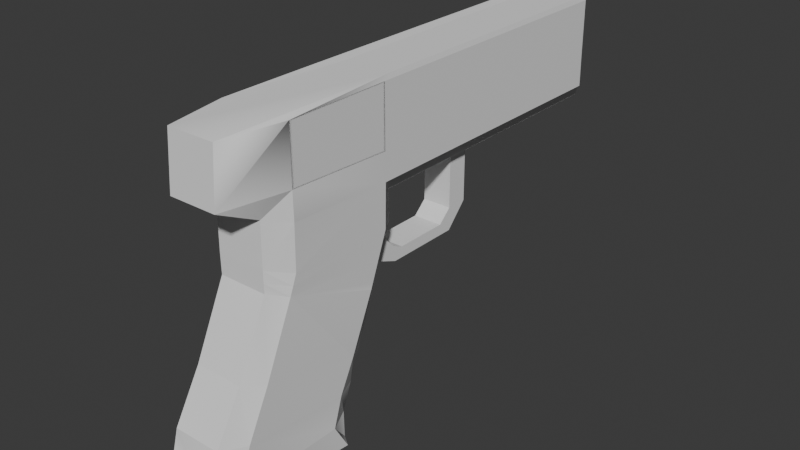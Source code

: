# Source: testGlock.blend  (saved by Blender 4.1.24; exported with 4.5.12 LTS)
import bpy
from mathutils import Matrix  # noqa: F401  (used for matrix-valued properties, if any)

bpy.ops.wm.read_factory_settings(use_empty=True)
scene = bpy.context.scene
scene.name = 'Scene'

# ---- collections
col_collection = bpy.data.collections.new('Collection'); scene.collection.children.link(col_collection)

# ---- world
world_world = bpy.data.worlds.new('World'); scene.world = world_world
world_world.use_nodes = True; world_world.node_tree.nodes.clear()
_N = world_world.node_tree.nodes; _L = world_world.node_tree.links
n0 = _N.new('ShaderNodeOutputWorld'); n0.name = 'World Output'; n0.location = (300, 300)
n1 = _N.new('ShaderNodeBackground'); n1.name = 'Background'; n1.location = (10, 300)
n1.inputs[0].default_value = (0.05088, 0.05088, 0.05088, 1.0)
_L.new(n1.outputs[0], n0.inputs[0])
n0.is_active_output = True
world_world.color = (0.05088, 0.05088, 0.05088)
world_world.use_sun_shadow = False
world_world.sun_shadow_jitter_overblur = 0.0

# ---- meshes
me_cube_001 = bpy.data.meshes.new('Cube.001')
me_cube_001.from_pydata([(-0.1801, -1.523, -1.549), (-0.1801, -0.5645, -1.65), (0.1704, -1.523, -1.549), (0.1704, -0.5645, -1.65), (-0.1801, -1.419, -0.7938), (-0.1801, -0.4117, -1.033), (0.1704, -0.4117, -1.033), (0.1704, -1.419, -0.7938), (-0.1801, -0.5696, -1.449), (0.1704, -0.5696, -1.449), (0.1704, -1.699, -1.438), (-0.1801, -1.699, -1.438), (-0.1801, -1.187, -0.1469), (-0.1801, -0.1077, -0.2511), (0.1704, -0.1077, -0.2511), (0.1704, -1.187, -0.1469), (-0.1801, -0.255, -0.6442), (0.1704, -0.255, -0.6442), (0.1704, -1.185, -0.2961), (-0.1801, -1.185, -0.2961), (-0.1801, -1.62, -1.137), (-0.1801, -0.494, -1.25), (0.1704, -0.494, -1.25), (0.1704, -1.62, -1.137), (-0.2642, -0.6278, -1.644), (-0.2642, -1.47, -1.555), (0.2545, -1.47, -1.555), (0.2545, -0.6279, -1.644), (0.2545, -1.284, -0.8258), (0.2545, -0.557, -0.9986), (-0.2642, -0.5561, -0.9988), (-0.2642, -1.285, -0.8256), (-0.2642, -0.7416, -1.447), (-0.2642, -1.539, -1.44), (0.2545, -1.539, -1.44), (0.2545, -0.742, -1.447), (0.2545, -1.014, -0.2037), (-0.2642, -1.016, -0.2036), (-0.2642, -1.067, -0.3347), (-0.2642, -0.3783, -0.5972), (0.2545, -0.3795, -0.5967), (0.2545, -1.066, -0.3352), (-0.2642, -1.451, -1.153), (-0.2642, -0.6745, -1.232), (0.2545, -0.6751, -1.232), (0.2545, -1.45, -1.154), (-0.2642, -0.2383, -0.2334), (0.2545, -0.2402, -0.2333), (0.2545, -1.009, 0.1108), (-0.1801, -1.183, 0.1675), (0.1704, -1.493, 0.3203), (0.2545, -1.012, 0.3124), (-0.2642, -0.2361, 0.2827), (0.1704, -1.183, 0.1675), (-0.2642, -0.2339, 0.08113), (-0.2642, -1.011, 0.1109), (0.2545, -0.2357, 0.0812), (-0.2642, -1.014, 0.3124), (-0.1801, -1.493, 0.3203), (0.2545, -0.238, 0.2827), (-0.1801, -0.091, 0.2771), (0.1704, -0.091, 0.2771), (0.1638, -0.1077, 0.07557), (-0.1868, -0.1077, 0.07557), (0.2545, 1.944, 0.2827), (0.2545, 1.947, 0.0812), (0.1704, 2.094, 0.07557), (-0.1801, 2.094, 0.07557), (-0.2642, 1.948, 0.08113), (-0.1801, 2.091, 0.2771), (0.1704, 2.091, 0.2771), (-0.2642, 1.946, 0.2827), (-0.1868, -0.1077, -0.03547), (0.1638, -0.1077, -0.03547), (-0.1868, 2.049, -0.03547), (0.1638, 2.049, -0.03547), (0.2541, -0.238, 0.719), (-0.2646, -0.2361, 0.7189), (0.17, -1.465, 0.7153), (-0.1805, -0.091, 0.7134), (-0.2646, -1.014, 0.7166), (-0.1805, -1.465, 0.7153), (0.2541, 1.944, 0.719), (0.17, 2.091, 0.7134), (0.17, -0.091, 0.7134), (0.2541, -1.012, 0.7165), (-0.1805, 2.091, 0.7134), (-0.2646, 1.946, 0.7189), (-0.1426, 2.092, 0.4935), (0.1302, 2.092, 0.4935), (-0.1426, 2.116, 0.4935), (0.1302, 2.116, 0.4935), (-0.006216, 2.092, 0.3571), (-0.1027, 2.092, 0.3971), (-0.1027, 2.092, 0.59), (-0.006216, 2.092, 0.63), (0.09025, 2.092, 0.59), (0.09025, 2.092, 0.3971), (-0.006216, 2.116, 0.3571), (-0.1027, 2.116, 0.3971), (-0.1027, 2.116, 0.59), (-0.006216, 2.116, 0.63), (0.09025, 2.116, 0.59), (0.09025, 2.116, 0.3971), (-0.1801, -1.186, -0.2283), (0.1704, -1.186, -0.2283), (-0.2642, -1.044, -0.2751), (0.2545, -1.042, -0.2753), (-0.1127, -0.1077, -0.3714), (-0.2642, -0.2677, -0.3097), (-0.2642, -0.3616, -0.5537), (-0.2642, -0.4417, -0.4044), (0.2545, -0.3629, -0.5534), (0.2545, -0.2694, -0.3094), (0.2545, -0.4432, -0.4041), (-0.1127, 0.01654, -0.5082), (0.103, 0.03017, -0.6229), (0.103, -0.1077, -0.3714), (-0.1127, -0.05344, -0.4382), (-0.1127, 0.03017, -0.6229), (0.103, 0.01654, -0.5082), (0.103, -0.05344, -0.4382), (-0.1127, -0.1913, -0.5345), (-0.1127, 0.6008, -0.4528), (-0.1127, 0.09702, -0.5432), (0.103, -0.1913, -0.5345), (0.103, 0.09702, -0.5432), (-0.1127, 0.5017, -0.5432), (0.103, 0.7614, -0.4528), (-0.1127, 0.7614, -0.4528), (0.103, 0.6008, -0.4528), (0.103, 0.5017, -0.5432), (0.103, 0.6008, -0.6229), (-0.1127, 0.6008, -0.6229), (-0.1127, 0.6008, -0.03547), (0.103, 0.7614, -0.03547), (-0.1127, 0.7614, -0.03547), (0.103, 0.6008, -0.03547), (-0.1127, -0.04366, -0.5935), (-0.1127, -0.1175, -0.564), (0.103, -0.1175, -0.564), (0.103, -0.04366, -0.5935)], [], [(23, 7, 4), (23, 4, 20), (21, 5, 6), (21, 6, 22), (1, 8, 9), (1, 9, 3), (2, 10, 11), (2, 11, 0), (105, 15, 12), (105, 12, 104), (5, 16, 17), (5, 17, 6), (7, 18, 19), (7, 19, 4), (8, 21, 22), (8, 22, 9), (10, 23, 20), (10, 20, 11), (45, 34, 35), (45, 35, 44), (43, 32, 33), (43, 33, 42), (41, 28, 29), (41, 29, 40), (39, 30, 31), (39, 31, 38), (117, 113, 112), (117, 112, 125), (34, 26, 27), (34, 27, 35), (32, 24, 25), (32, 25, 33), (30, 43, 42), (30, 42, 31), (28, 45, 44), (28, 44, 29), (26, 25, 24), (26, 24, 27), (0, 11, 33), (0, 33, 25), (1, 3, 27), (1, 27, 24), (24, 32, 8), (24, 8, 1), (25, 26, 2), (25, 2, 0), (3, 9, 35), (3, 35, 27), (26, 34, 10), (26, 10, 2), (36, 47, 56), (36, 56, 48), (28, 41, 18), (28, 18, 7), (22, 6, 29), (22, 29, 44), (45, 28, 7), (45, 7, 23), (6, 17, 40), (6, 40, 29), (30, 39, 16), (30, 16, 5), (20, 4, 31), (20, 31, 42), (43, 30, 5), (43, 5, 21), (4, 19, 38), (4, 38, 31), (32, 43, 21), (32, 21, 8), (11, 20, 42), (11, 42, 33), (34, 45, 23), (34, 23, 10), (9, 22, 44), (9, 44, 35), (107, 36, 15), (107, 15, 105), (109, 108, 122), (109, 122, 110), (109, 110, 111), (104, 12, 37), (104, 37, 106), (13, 46, 54), (15, 36, 48), (15, 48, 53), (37, 12, 49), (37, 49, 55), (46, 37, 55), (46, 55, 54), (12, 15, 53), (12, 53, 49), (56, 62, 61), (56, 61, 59), (53, 58, 49), (53, 50, 58), (63, 52, 54), (63, 60, 52), (56, 51, 48), (56, 59, 51), (63, 62, 61), (63, 61, 60), (53, 48, 51), (53, 51, 50), (55, 52, 54), (55, 57, 52), (55, 49, 58), (55, 58, 57), (67, 68, 71), (67, 71, 69), (67, 70, 66), (67, 69, 70), (65, 66, 70), (65, 70, 64), (57, 58, 81), (57, 81, 80), (62, 70, 61), (62, 66, 70), (60, 61, 84), (60, 84, 79), (56, 62, 66), (56, 66, 65), (59, 56, 65), (59, 65, 64), (61, 79, 60), (61, 84, 79), (67, 72, 63), (67, 74, 72), (54, 52, 71), (54, 71, 68), (63, 54, 68), (63, 68, 67), (72, 75, 73), (72, 74, 75), (66, 74, 67), (66, 75, 74), (62, 75, 66), (62, 73, 75), (63, 73, 62), (63, 72, 73), (50, 51, 85), (50, 85, 78), (50, 81, 58), (50, 78, 81), (61, 76, 59), (61, 84, 76), (51, 59, 76), (51, 76, 85), (59, 85, 51), (59, 76, 85), (59, 61, 84), (59, 84, 76), (52, 79, 60), (52, 77, 79), (60, 52, 77), (60, 77, 79), (52, 57, 80), (52, 80, 77), (84, 86, 79), (84, 83, 86), (77, 79, 86), (77, 86, 87), (84, 76, 82), (84, 82, 83), (69, 83, 70), (69, 86, 83), (69, 71, 87), (69, 87, 86), (70, 84, 61), (70, 83, 84), (59, 64, 82), (59, 82, 76), (71, 52, 77), (71, 77, 87), (57, 77, 52), (57, 80, 77), (64, 70, 83), (64, 83, 82), (84, 81, 78), (84, 79, 81), (79, 80, 81), (79, 77, 80), (84, 78, 85), (84, 85, 76), (93, 99, 98), (93, 98, 92), (92, 98, 103), (92, 103, 97), (89, 91, 102), (89, 102, 96), (95, 101, 100), (95, 100, 94), (88, 90, 99), (88, 99, 93), (97, 103, 91), (97, 91, 89), (96, 102, 101), (96, 101, 95), (94, 100, 90), (94, 90, 88), (19, 104, 106), (19, 106, 38), (112, 113, 114), (41, 107, 105), (41, 105, 18), (18, 105, 104), (18, 104, 19), (16, 122, 125), (16, 125, 17), (39, 110, 122), (39, 122, 16), (109, 46, 13), (109, 13, 108), (117, 14, 47), (117, 47, 113), (17, 125, 112), (17, 112, 40), (37, 46, 109), (109, 111, 106), (109, 106, 37), (106, 111, 110), (110, 39, 38), (110, 38, 106), (47, 36, 107), (107, 114, 113), (107, 113, 47), (114, 107, 41), (41, 40, 112), (41, 112, 114), (133, 129, 128, 132), (13, 14, 117, 108), (140, 125, 122, 139), (119, 133, 132, 116), (130, 123, 127, 131), (127, 124, 126, 131), (124, 115, 120, 126), (115, 118, 121, 120), (118, 108, 117, 121), (123, 130, 137, 134), (129, 136, 135, 128), (73, 14, 13, 72), (13, 54, 63, 72), (14, 62, 56, 47), (123, 134, 136, 129), (133, 127, 123, 129), (127, 133, 119, 124), (116, 141, 138, 119), (141, 140, 139, 138), (115, 124, 119, 138), (118, 115, 138, 139), (122, 108, 118, 139), (125, 140, 121, 117), (120, 121, 140, 141), (126, 120, 141, 116), (131, 126, 116, 132), (128, 130, 131, 132), (137, 130, 128, 135)])
_uv = me_cube_001.uv_layers.new(name='UVMap')
_uv.uv.foreach_set('vector', [0.4533, 0.75, 0.5081, 0.75, 0.5081, 1.0, 0.4533, 0.75, 0.5081, 1.0, 0.4533, 1.0, 0.4533, 0.25, 0.5081, 0.25, 0.5081, 0.5, 0.4533, 0.25, 0.5081, 0.5, 0.4533, 0.5, 0.375, 0.25, 0.4031, 0.25, 0.4031, 0.5, 0.375, 0.25, 0.4031, 0.5, 0.375, 0.5, 0.375, 0.75, 0.4031, 0.75, 0.4031, 1.0, 0.375, 0.75, 0.4031, 1.0, 0.375, 1.0, 0.5868, 0.75, 0.5987, 0.75, 0.5987, 1.0, 0.5868, 0.75, 0.5987, 1.0, 0.5868, 1.0, 0.5081, 0.25, 0.5769, 0.25, 0.5769, 0.5, 0.5081, 0.25, 0.5769, 0.5, 0.5081, 0.5, 0.5081, 0.75, 0.5769, 0.75, 0.5769, 1.0, 0.5081, 0.75, 0.5769, 1.0, 0.5081, 1.0, 0.4031, 0.25, 0.4533, 0.25, 0.4533, 0.5, 0.4031, 0.25, 0.4533, 0.5, 0.4031, 0.5, 0.4031, 0.75, 0.4533, 0.75, 0.4533, 1.0, 0.4031, 0.75, 0.4533, 1.0, 0.4031, 1.0, 0.4533, 0.7124, 0.4031, 0.7145, 0.4031, 0.5382, 0.4533, 0.7124, 0.4031, 0.5382, 0.4533, 0.5402, 0.4533, 0.2099, 0.4031, 0.2119, 0.4031, 0.03542, 0.4533, 0.2099, 0.4031, 0.03542, 0.4533, 0.03744, 0.5769, 0.719, 0.5081, 0.7166, 0.5081, 0.5361, 0.5769, 0.719, 0.5081, 0.5361, 0.5769, 0.5336, 0.5769, 0.2167, 0.5081, 0.2141, 0.5081, 0.0332, 0.5769, 0.2167, 0.5081, 0.0332, 0.5769, 0.03066, 0.5934, 0.5, 0.594, 0.5345, 0.5795, 0.5338, 0.5934, 0.5, 0.5795, 0.5338, 0.5803, 0.5, 0.4031, 0.7145, 0.375, 0.7361, 0.375, 0.5165, 0.4031, 0.7145, 0.375, 0.5165, 0.4031, 0.5382, 0.4031, 0.2119, 0.375, 0.2335, 0.375, 0.01386, 0.4031, 0.2119, 0.375, 0.01386, 0.4031, 0.03542, 0.5081, 0.2141, 0.4533, 0.2099, 0.4533, 0.03744, 0.5081, 0.2141, 0.4533, 0.03744, 0.5081, 0.0332, 0.5081, 0.7166, 0.4533, 0.7124, 0.4533, 0.5402, 0.5081, 0.7166, 0.4533, 0.5402, 0.5081, 0.5361, 0.375, 0.7361, 0.125, 0.7361, 0.125, 0.5165, 0.375, 0.7361, 0.125, 0.5165, 0.375, 0.5165, 0.375, 0.0, 0.4031, 0.0, 0.4031, 0.03542, 0.375, 0.0, 0.4031, 0.03542, 0.375, 0.01386, 0.125, 0.5, 0.375, 0.5, 0.375, 0.5165, 0.125, 0.5, 0.375, 0.5165, 0.125, 0.5165, 0.375, 0.2335, 0.4031, 0.2119, 0.4031, 0.25, 0.375, 0.2335, 0.4031, 0.25, 0.375, 0.25, 0.125, 0.7361, 0.375, 0.7361, 0.375, 0.75, 0.125, 0.7361, 0.375, 0.75, 0.125, 0.75, 0.375, 0.5, 0.4031, 0.5, 0.4031, 0.5382, 0.375, 0.5, 0.4031, 0.5382, 0.375, 0.5165, 0.375, 0.7361, 0.4031, 0.7145, 0.4031, 0.75, 0.375, 0.7361, 0.4031, 0.75, 0.375, 0.75, 0.5987, 0.7179, 0.5987, 0.5348, 0.5987, 0.5348, 0.5987, 0.7179, 0.5987, 0.5348, 0.5987, 0.7179, 0.5081, 0.7166, 0.5769, 0.719, 0.5769, 0.75, 0.5081, 0.7166, 0.5769, 0.75, 0.5081, 0.75, 0.4533, 0.5, 0.5081, 0.5, 0.5081, 0.5361, 0.4533, 0.5, 0.5081, 0.5361, 0.4533, 0.5402, 0.4533, 0.7124, 0.5081, 0.7166, 0.5081, 0.75, 0.4533, 0.7124, 0.5081, 0.75, 0.4533, 0.75, 0.5081, 0.5, 0.5769, 0.5, 0.5769, 0.5336, 0.5081, 0.5, 0.5769, 0.5336, 0.5081, 0.5361, 0.5081, 0.2141, 0.5769, 0.2167, 0.5769, 0.25, 0.5081, 0.2141, 0.5769, 0.25, 0.5081, 0.25, 0.4533, 0.0, 0.5081, 0.0, 0.5081, 0.0332, 0.4533, 0.0, 0.5081, 0.0332, 0.4533, 0.03744, 0.4533, 0.2099, 0.5081, 0.2141, 0.5081, 0.25, 0.4533, 0.2099, 0.5081, 0.25, 0.4533, 0.25, 0.5081, 0.0, 0.5769, 0.0, 0.5769, 0.03066, 0.5081, 0.0, 0.5769, 0.03066, 0.5081, 0.0332, 0.4031, 0.2119, 0.4533, 0.2099, 0.4533, 0.25, 0.4031, 0.2119, 0.4533, 0.25, 0.4031, 0.25, 0.4031, 0.0, 0.4533, 0.0, 0.4533, 0.03744, 0.4031, 0.0, 0.4533, 0.03744, 0.4031, 0.03542, 0.4031, 0.7145, 0.4533, 0.7124, 0.4533, 0.75, 0.4031, 0.7145, 0.4533, 0.75, 0.4031, 0.75, 0.4031, 0.5, 0.4533, 0.5, 0.4533, 0.5402, 0.4031, 0.5, 0.4533, 0.5402, 0.4031, 0.5382, 0.5868, 0.7185, 0.5987, 0.7179, 0.5987, 0.75, 0.5868, 0.7185, 0.5987, 0.75, 0.5868, 0.75, 0.5942, 0.2159, 0.5934, 0.25, 0.5803, 0.25, 0.5942, 0.2159, 0.5803, 0.25, 0.5796, 0.2166, 0.5942, 0.2159, 0.5796, 0.2166, 0.5868, 0.184, 0.5868, 0.0, 0.5987, 0.0, 0.5987, 0.03169, 0.5868, 0.0, 0.5987, 0.03169, 0.5868, 0.03113, 0.0, 0.0, 0.0, 0.0, 0.0, 0.0, 0.5987, 0.75, 0.5987, 0.7179, 0.5987, 0.7179, 0.5987, 0.75, 0.5987, 0.7179, 0.5987, 0.75, 0.5987, 0.03169, 0.5987, 0.0, 0.5987, 0.0, 0.5987, 0.03169, 0.5987, 0.0, 0.5987, 0.03169, 0.5987, 0.2157, 0.5987, 0.03169, 0.5987, 0.03169, 0.5987, 0.2157, 0.5987, 0.03169, 0.5987, 0.2157, 0.5987, 1.0, 0.5987, 0.75, 0.5987, 0.75, 0.5987, 1.0, 0.5987, 0.75, 0.5987, 1.0, 0.0, 0.0, 0.0, 0.0, 0.0, 0.0, 0.0, 0.0, 0.0, 0.0, 0.0, 0.0, 0.0, 0.0, 0.0, 0.0, 0.0, 0.0, 0.0, 0.0, 0.0, 0.0, 0.0, 0.0, 0.0, 0.0, 0.0, 0.0, 0.0, 0.0, 0.0, 0.0, 0.0, 0.0, 0.0, 0.0, 0.0, 0.0, 0.0, 0.0, 0.0, 0.0, 0.0, 0.0, 0.0, 0.0, 0.0, 0.0, 0.0, 0.0, 0.0, 0.0, 0.0, 0.0, 0.0, 0.0, 0.0, 0.0, 0.0, 0.0, 0.0, 0.0, 0.0, 0.0, 0.0, 0.0, 0.0, 0.0, 0.0, 0.0, 0.0, 0.0, 0.0, 0.0, 0.0, 0.0, 0.0, 0.0, 0.0, 0.0, 0.0, 0.0, 0.0, 0.0, 0.0, 0.0, 0.0, 0.0, 0.0, 0.0, 0.0, 0.0, 0.0, 0.0, 0.0, 0.0, 0.0, 0.0, 0.0, 0.0, 0.0, 0.0, 0.0, 0.0, 0.0, 0.0, 0.0, 0.0, 0.0, 0.0, 0.0, 0.0, 0.0, 0.0, 0.0, 0.0, 0.0, 0.0, 0.0, 0.0, 0.0, 0.0, 0.0, 0.0, 0.0, 0.0, 0.0, 0.0, 0.0, 0.0, 0.0, 0.0, 0.0, 0.0, 0.0, 0.0, 0.0, 0.0, 0.0, 0.0, 0.0, 0.0, 0.0, 0.0, 0.0, 0.0, 0.0, 0.0, 0.0, 0.0, 0.0, 0.0, 0.0, 0.0, 0.0, 0.0, 0.0, 0.0, 0.0, 0.0, 0.0, 0.0, 0.0, 0.0, 0.0, 0.0, 0.0, 0.0, 0.0, 0.0, 0.0, 0.0, 0.0, 0.0, 0.0, 0.0, 0.0, 0.0, 0.0, 0.0, 0.0, 0.0, 0.0, 0.0, 0.0, 0.0, 0.0, 0.0, 0.0, 0.0, 0.0, 0.0, 0.0, 0.0, 0.0, 0.0, 0.0, 0.0, 0.0, 0.0, 0.0, 0.0, 0.0, 0.0, 0.0, 0.0, 0.0, 0.0, 0.0, 0.0, 0.0, 0.0, 0.0, 0.0, 0.0, 0.0, 0.0, 0.0, 0.0, 0.0, 0.0, 0.0, 0.0, 0.0, 0.0, 0.0, 0.0, 0.0, 0.0, 0.0, 0.0, 0.0, 0.0, 0.0, 0.0, 0.0, 0.0, 0.0, 0.0, 0.0, 0.0, 0.0, 0.0, 0.0, 0.0, 0.0, 0.0, 0.0, 0.0, 0.0, 0.0, 0.0, 0.0, 0.0, 0.0, 0.0, 0.0, 0.0, 0.0, 0.0, 0.0, 0.0, 0.0, 0.0, 0.0, 0.0, 0.0, 0.0, 0.0, 0.0, 0.0, 0.0, 0.0, 0.0, 0.0, 0.0, 0.0, 0.0, 0.0, 0.0, 0.0, 0.0, 0.0, 0.0, 0.0, 0.0, 0.0, 0.0, 0.0, 0.0, 0.0, 0.0, 0.0, 0.0, 0.0, 0.0, 0.0, 0.0, 0.0, 0.0, 0.0, 0.0, 0.0, 0.0, 0.0, 0.0, 0.0, 0.0, 0.0, 0.0, 0.0, 0.0, 0.0, 0.0, 0.0, 0.0, 0.0, 0.0, 0.0, 0.0, 0.0, 0.0, 0.0, 0.0, 0.0, 0.0, 0.0, 0.0, 0.0, 0.0, 0.0, 0.0, 0.0, 0.0, 0.0, 0.0, 0.0, 0.0, 0.0, 0.0, 0.0, 0.0, 0.0, 0.0, 0.0, 0.0, 0.0, 0.0, 0.0, 0.0, 0.0, 0.0, 0.0, 0.0, 0.0, 0.0, 0.0, 0.0, 0.0, 0.0, 0.0, 0.0, 0.0, 0.0, 0.0, 0.0, 0.0, 0.0, 0.0, 0.0, 0.0, 0.0, 0.0, 0.0, 0.0, 0.0, 0.0, 0.0, 0.0, 0.0, 0.0, 0.0, 0.0, 0.0, 0.0, 0.0, 0.0, 0.0, 0.0, 0.0, 0.0, 0.0, 0.0, 0.0, 0.0, 0.0, 0.0, 0.0, 0.0, 0.0, 0.0, 0.0, 0.0, 0.0, 0.0, 0.0, 0.0, 0.0, 0.0, 0.0, 0.0, 0.0, 0.0, 0.0, 0.0, 0.0, 0.0, 0.0, 0.0, 0.0, 0.0, 0.0, 0.0, 0.0, 0.0, 0.0, 0.0, 0.0, 0.0, 0.0, 0.0, 0.0, 0.0, 0.0, 0.0, 0.0, 0.0, 0.0, 0.0, 0.0, 0.0, 0.0, 0.0, 0.0, 0.0, 0.0, 0.0, 0.0, 0.0, 0.0, 0.0, 0.0, 0.0, 0.0, 0.0, 0.0, 0.0, 0.0, 0.0, 0.0, 0.0, 0.0, 0.0, 0.0, 0.0, 0.0, 0.0, 0.0, 0.0, 0.0, 0.0, 0.0, 0.0, 0.0, 0.0, 0.0, 0.0, 0.0, 0.0, 0.0, 0.0, 0.0, 0.0, 0.0, 0.0, 0.0, 0.0, 0.0, 0.0, 0.0, 0.0, 0.0, 0.0, 0.0, 0.0, 0.0, 0.0, 0.0, 0.0, 0.0, 0.0, 0.0, 0.0, 0.0, 0.0, 0.0, 0.0, 0.0, 0.0, 0.0, 0.0, 0.0, 0.0, 0.0, 0.0, 0.0, 0.0, 0.0, 0.0, 0.0, 0.0, 0.0, 0.0, 0.0, 0.0, 0.0, 0.0, 0.0, 0.0, 0.0, 0.0, 0.0, 0.0, 0.0, 0.0, 0.0, 0.0, 0.0, 0.0, 0.0, 0.0, 0.0, 0.0, 0.0, 0.0, 0.0, 0.0, 0.0, 0.0, 0.0, 0.0, 0.0, 0.0, 0.0, 0.0, 0.0, 0.0, 0.0, 0.0, 0.0, 0.0, 0.0, 0.0, 0.0, 0.0, 0.0, 0.0, 0.0, 0.0, 0.0, 0.0, 0.0, 0.0, 0.0, 0.0, 0.0, 0.0, 0.0, 0.0, 0.0, 0.0, 0.0, 0.0, 0.0, 0.0, 0.0, 0.0, 0.0, 0.0, 0.0, 0.0, 0.0, 0.0, 0.0, 0.0, 0.0, 0.0, 0.0, 0.0, 0.0, 0.0, 0.0, 0.0, 0.0, 0.0, 0.0, 0.0, 0.0, 0.0, 0.0, 0.0, 0.0, 0.0, 0.0, 0.0, 0.0, 0.0, 0.0, 0.0, 0.0, 0.0, 0.0, 0.0, 0.0, 0.0, 0.0, 0.0, 0.0, 0.0, 0.0, 0.0, 0.0, 0.0, 0.0, 0.0, 0.0, 0.0, 0.0, 0.0, 0.0, 0.0, 0.0, 0.0, 0.0, 0.0, 0.0, 0.0, 0.0, 0.5769, 0.0, 0.5868, 0.0, 0.5868, 0.03113, 0.5769, 0.0, 0.5868, 0.03113, 0.5769, 0.03066, 0.5795, 0.5338, 0.594, 0.5345, 0.5868, 0.5664, 0.5769, 0.719, 0.5868, 0.7185, 0.5868, 0.75, 0.5769, 0.719, 0.5868, 0.75, 0.5769, 0.75, 0.5769, 0.75, 0.5868, 0.75, 0.5868, 1.0, 0.5769, 0.75, 0.5868, 1.0, 0.5769, 1.0, 0.5769, 0.25, 0.5803, 0.25, 0.5803, 0.5, 0.5769, 0.25, 0.5803, 0.5, 0.5769, 0.5, 0.5769, 0.2167, 0.5796, 0.2166, 0.5803, 0.25, 0.5769, 0.2167, 0.5803, 0.25, 0.5769, 0.25, 0.5942, 0.2159, 0.5987, 0.2157, 0.5987, 0.25, 0.5942, 0.2159, 0.5987, 0.25, 0.5934, 0.25, 0.5934, 0.5, 0.5987, 0.5, 0.5987, 0.5348, 0.5934, 0.5, 0.5987, 0.5348, 0.594, 0.5345, 0.5769, 0.5, 0.5803, 0.5, 0.5795, 0.5338, 0.5769, 0.5, 0.5795, 0.5338, 0.5769, 0.5336, 0.5987, 0.03169, 0.5987, 0.2157, 0.5942, 0.2159, 0.5942, 0.2159, 0.5868, 0.184, 0.5868, 0.03113, 0.5942, 0.2159, 0.5868, 0.03113, 0.5987, 0.03169, 0.5868, 0.03113, 0.5868, 0.184, 0.5796, 0.2166, 0.5796, 0.2166, 0.5769, 0.2167, 0.5769, 0.03066, 0.5796, 0.2166, 0.5769, 0.03066, 0.5868, 0.03113, 0.5987, 0.5348, 0.5987, 0.7179, 0.5868, 0.7185, 0.5868, 0.7185, 0.5868, 0.5664, 0.594, 0.5345, 0.5868, 0.7185, 0.594, 0.5345, 0.5987, 0.5348, 0.5868, 0.5664, 0.5868, 0.7185, 0.5769, 0.719, 0.5769, 0.719, 0.5769, 0.5336, 0.5795, 0.5338, 0.5769, 0.719, 0.5795, 0.5338, 0.5868, 0.5664, 0.0, 0.0, 0.0, 0.0, 0.0, 0.0, 0.0, 0.0, 0.0, 0.0, 0.0, 0.0, 0.5934, 0.5, 0.5934, 0.25, 0.0, 0.0, 0.0, 0.0, 0.0, 0.0, 0.0, 0.0, 0.0, 0.0, 0.0, 0.0, 0.0, 0.0, 0.0, 0.0, 0.0, 0.0, 0.0, 0.0, 0.0, 0.0, 0.0, 0.0, 0.0, 0.0, 0.0, 0.0, 0.0, 0.0, 0.0, 0.0, 0.0, 0.0, 0.0, 0.0, 0.0, 0.0, 0.0, 0.0, 0.5934, 0.25, 0.5934, 0.25, 0.5934, 0.5, 0.5934, 0.5, 0.5934, 0.25, 0.5934, 0.25, 0.5934, 0.5, 0.5934, 0.5, 0.0, 0.0, 0.0, 0.0, 0.0, 0.0, 0.0, 0.0, 0.0, 0.0, 0.0, 0.0, 0.0, 0.0, 0.0, 0.0, 0.0, 0.0, 0.0, 0.0, 0.0, 0.0, 0.0, 0.0, 0.0, 0.0, 0.0, 0.0, 0.0, 0.0, 0.0, 0.0, 0.5987, 0.5, 0.0, 0.0, 0.0, 0.0, 0.5987, 0.5348, 0.0, 0.0, 0.0, 0.0, 0.0, 0.0, 0.0, 0.0, 0.0, 0.0, 0.0, 0.0, 0.0, 0.0, 0.0, 0.0, 0.0, 0.0, 0.0, 0.0, 0.0, 0.0, 0.0, 0.0, 0.0, 0.0, 0.0, 0.0, 0.0, 0.0, 0.0, 0.0, 0.0, 0.0, 0.0, 0.0, 0.0, 0.0, 0.0, 0.0, 0.0, 0.0, 0.0, 0.0, 0.0, 0.0, 0.0, 0.0, 0.5934, 0.25, 0.0, 0.0, 0.0, 0.0, 0.0, 0.0, 0.0, 0.0, 0.5934, 0.25, 0.5934, 0.25, 0.0, 0.0, 0.0, 0.0, 0.0, 0.0, 0.5934, 0.5, 0.5934, 0.5, 0.5934, 0.5, 0.5934, 0.5, 0.0, 0.0, 0.0, 0.0, 0.0, 0.0, 0.5934, 0.5, 0.0, 0.0, 0.0, 0.0, 0.0, 0.0, 0.0, 0.0, 0.0, 0.0, 0.0, 0.0, 0.0, 0.0, 0.0, 0.0, 0.0, 0.0, 0.0, 0.0, 0.0, 0.0, 0.0, 0.0, 0.0, 0.0, 0.0, 0.0])
me_cube_001.update()
me_cube_001.normals_split_custom_set([tuple(v) for v in zip(*[iter([2.141e-07, -0.863, 0.5051, 2.141e-07, -0.863, 0.5051, 2.141e-07, -0.863, 0.5051, 0.0, -0.863, 0.5051, 0.0, -0.863, 0.5051, 0.102, -0.8985, 0.4269, 0.0, 0.9348, -0.3552, 0.0, 0.9348, -0.3552, 0.0, 0.9348, -0.3552, 0.0, 0.9348, -0.3552, 0.0, 0.9348, -0.3552, 0.0, 0.9348, -0.3552, 0.0, 0.9997, 0.02514, 0.0, 0.9997, 0.02514, 0.0, 0.9997, 0.02514, 0.0, 0.9997, 0.02514, 0.0, 0.9997, 0.02514, 0.0, 0.9997, 0.02514, -0.007445, -0.6069, -0.7947, -0.1555, -0.6188, -0.77, 0.0, -0.5335, -0.8458, -0.07898, -0.5672, -0.8198, 0.0, -0.5335, -0.8458, 0.202, -0.5532, -0.8082, 0.0, -0.9999, -0.01147, 0.0, -0.9999, -0.01147, 0.0, -0.9999, -0.01147, 0.0, -0.9999, -0.01147, 0.0, -0.9999, -0.01147, 0.0, -0.9999, -0.01147, 0.0, 0.9275, -0.3737, 0.0, 0.9275, -0.3737, 0.0, 0.9275, -0.3737, 0.0, 0.9275, -0.3737, 0.0, 0.9275, -0.3737, 0.0, 0.9275, -0.3737, 0.0, -0.9053, 0.4248, 0.0, -0.9053, 0.4248, 0.0, -0.9053, 0.4248, 1.547e-07, -0.9053, 0.4248, 1.547e-07, -0.9053, 0.4248, 1.547e-07, -0.9053, 0.4248, 0.0, 0.9348, -0.3552, 0.0, 0.9348, -0.3552, 0.0, 0.9348, -0.3552, 0.0, 0.9348, -0.3552, 0.0, 0.9348, -0.3552, 0.0, 0.9348, -0.3552, 0.0, -0.9668, 0.2556, 0.0, -0.9668, 0.2556, 0.002845, -0.9922, 0.1247, 0.0, -0.9668, 0.2556, -0.09593, -0.9818, 0.1642, 0.0745, -0.7613, 0.6441, 0.9996, 0.00128, -0.02801, 0.9865, 0.1524, 0.05936, 0.9965, -0.08119, 0.0213, 0.9996, 0.02658, -0.008939, 0.9965, -0.01875, 0.08182, 0.9999, -0.01245, -0.00618, -0.9998, -0.01152, -0.01399, -0.9945, -0.06651, 0.08105, -0.9965, 0.08077, 0.01942, -0.9998, -0.01801, -0.00199, -0.9965, 0.02769, 0.07833, -0.9996, 0.02702, -0.008825, 0.9996, -0.02226, 0.01933, 1.0, -3.777e-08, 0.0, 0.9999, 0.00136, 0.01316, 0.9996, -0.02905, -0.005029, 0.9999, 0.01191, 0.005752, 0.996, -0.0784, -0.04253, -1.0, 2.303e-08, 0.0, -1.0, 2.303e-08, 0.0, -0.9999, -0.01171, 0.01042, -1.0, 0.0, 0.0, -0.9999, -0.01567, -0.0003068, -1.0, 0.0, 0.0, 0.7591, 0.6147, -0.2143, 0.7654, 0.536, -0.3561, 0.7278, 0.6796, -0.09178, 0.7047, 0.6335, -0.3195, 0.602, 0.7562, -0.2563, 0.7203, 0.6618, -0.2079, 0.9865, 0.115, -0.1163, 1.0, -4.105e-08, 0.0, 1.0, -4.105e-08, 0.0, 0.9865, 0.1616, -0.02569, 1.0, 4.785e-08, 0.0, 0.9965, -0.06199, -0.05659, -0.9945, -0.03982, -0.09698, -0.9977, -0.05987, -0.03147, -1.0, 0.0, 0.0, -0.9945, -0.1046, -0.007677, -1.0, 0.0, 0.0, -0.9965, 0.08298, -0.004119, -1.0, 0.0, 0.0, -0.9998, -0.01226, 0.01334, -0.9996, 0.02815, 0.003915, -1.0, -5.565e-08, 0.0, -0.9996, 0.01561, 0.02375, -0.9999, 0.002059, 0.01554, 1.0, -2.79e-08, 0.0, 0.9996, 0.02758, 0.005045, 0.9999, -0.01287, 0.005261, 1.0, 0.0, 0.0, 0.9999, -0.001738, 0.01379, 0.9999, -0.008198, 0.01038, -5.426e-07, -0.1052, -0.9945, -0.09216, 0.0402, -0.9949, -5.426e-07, -0.1052, -0.9945, -1.248e-07, -0.1052, -0.9945, -1.248e-07, -0.1052, -0.9945, -1.248e-07, -0.1052, -0.9945, -0.7138, -0.6406, -0.283, -0.6611, 0.03953, -0.7493, -0.4494, -0.3855, -0.8059, -0.7181, -0.6779, -0.1572, -0.3939, -0.5708, -0.7204, -0.3591, -0.4263, -0.8303, 0.0, -0.1052, -0.9945, 0.0, -0.1052, -0.9945, 0.0, -0.1052, -0.9945, -1.454e-07, -0.1052, -0.9945, -1.454e-07, -0.1052, -0.9945, -1.454e-07, -0.1052, -0.9945, -0.8863, 0.3698, 0.2788, -0.8363, 0.5123, 0.1954, -0.9157, 0.2446, 0.3189, -0.6026, 0.7932, 0.08745, -0.7182, 0.6886, -0.1002, -0.7982, 0.5775, 0.1715, 0.1264, 0.01161, -0.9919, -5.366e-07, -0.1052, -0.9945, -0.08509, -0.07677, -0.9934, 0.1434, -0.01006, -0.9896, -0.08962, -0.1047, -0.9905, -0.1338, 0.0519, -0.9896, 0.9453, 0.3261, 0.002904, 0.9141, 0.3611, 0.1845, 0.864, 0.5026, -0.03073, 0.6099, 0.7122, 0.3474, 0.4552, 0.8502, 0.2644, 0.7985, 0.5766, 0.1731, 0.88, -0.4215, -0.2191, 0.7559, -0.5509, -0.3537, 0.6332, -0.5166, -0.5763, 0.3119, -0.5448, -0.7784, 0.1342, -0.4097, -0.9023, 0.3511, -0.4743, -0.8073, 0.9996, 0.02675, 0.002739, 1.0, 0.0, 0.0, 1.0, 0.0, 0.0, 0.9996, 0.01901, 0.01902, 1.0, 1.913e-08, 0.0, 0.9983, -0.02703, -0.05102, 0.8375, -0.5089, 0.1991, 0.8304, -0.4964, 0.253, 0.8884, -0.4254, 0.1727, 0.8642, -0.4584, 0.2076, 0.8591, -0.4998, 0.1101, 0.8553, -0.4565, 0.245, 0.8586, 0.4748, -0.1933, 0.8706, 0.4492, -0.2007, 0.8698, 0.4563, -0.1875, 0.8858, 0.4185, -0.2004, 0.9, 0.3842, -0.2057, 0.8919, 0.4079, -0.1952, 0.8462, -0.462, 0.2654, 0.8532, -0.4524, 0.2595, 0.8635, -0.4522, 0.2235, 0.8682, -0.4184, 0.2667, 0.8832, -0.4184, 0.2121, 0.8967, -0.3998, 0.19, 0.8504, 0.4974, -0.1717, 0.899, 0.3857, -0.2073, 0.8009, 0.5375, -0.2639, 0.8815, 0.431, -0.1927, 0.8547, 0.433, -0.2864, 0.862, 0.461, -0.2106, -0.8517, 0.4892, -0.188, -0.7508, 0.6302, -0.1977, -0.8415, 0.4077, -0.3545, -0.8694, 0.4689, -0.1558, -0.8357, 0.4312, -0.3402, -0.881, 0.4405, -0.1725, -0.6744, -0.7375, 0.03596, -0.8461, -0.4762, 0.2394, -0.8508, -0.4529, 0.2663, -0.6479, -0.739, 0.1847, -0.8887, -0.4049, 0.215, -0.8693, -0.4424, 0.2206, -0.8621, 0.4594, -0.2136, -0.8511, 0.4762, -0.2213, -0.8723, 0.4255, -0.2409, -0.8953, 0.4203, -0.1473, -0.9025, 0.392, -0.1785, -0.8962, 0.4048, -0.1816, -0.8303, -0.4892, 0.267, -0.86, -0.4721, 0.194, -0.8586, -0.4818, 0.1752, -0.8662, -0.4525, 0.2121, -0.8866, -0.4277, 0.176, -0.8514, -0.4854, 0.1991, -0.8856, 0.4627, -0.03927, -0.8969, 0.4197, -0.1394, -0.8915, 0.4322, -0.1361, -0.844, 0.5208, -0.1283, -0.8761, 0.4566, -0.155, -0.8379, 0.5458, -0.005029, -0.8896, -0.1278, 0.4385, -0.7238, -0.5078, 0.4671, -0.8858, -0.4541, 0.09609, -0.9861, -0.02774, 0.1638, -0.8758, -0.4689, 0.1149, -0.8346, -0.5307, 0.1478, 0.8674, -0.4022, 0.2928, 0.8814, -0.4551, 0.1266, 0.8787, -0.4679, 0.0943, 0.8051, -0.541, 0.2432, 0.8529, -0.5087, 0.1172, 0.8973, -0.3638, -0.2498, 0.8063, 0.5675, -0.167, 0.9016, 0.4126, -0.1301, 0.8963, 0.4129, -0.1615, 0.8352, 0.5499, 0.005485, 0.889, 0.4333, -0.1482, 0.8595, 0.5017, -0.09724, 0.9001, -0.3929, 0.1885, 0.8981, -0.4142, 0.1477, 0.9033, -0.3845, 0.1906, 0.8466, -0.5321, 0.01096, 0.8728, -0.4874, 0.0242, 0.8705, -0.4857, 0.0801, -0.6828, 0.627, -0.3751, -0.4224, 0.8373, -0.3472, -0.7671, 0.6175, -0.174, -0.6914, 0.6311, -0.3517, -0.7895, 0.5882, -0.1751, -0.8172, 0.5642, -0.118, -1.0, 0.0, 0.0, -1.0, 0.0, 0.0, -1.0, 0.0, 0.0, -0.8931, -0.4444, 0.07017, -0.9108, -0.4122, 0.02272, -0.8908, -0.4543, -0.009243, -0.9015, -0.3879, 0.192, -0.8727, -0.4595, 0.1649, -0.8536, -0.4879, 0.1826, -0.9044, 0.4052, 0.1339, -0.7067, 0.7065, 0.03813, -0.8375, 0.5463, 0.01108, 0.8875, -0.4599, 0.0298, 0.8948, -0.4454, 0.03028, 0.8755, -0.4831, -0.01398, 0.8839, -0.4676, 0.00218, 0.8811, -0.4706, 0.04727, 0.9014, -0.433, 0.003642, -0.8921, -0.4517, 0.008165, -0.8832, -0.4677, 0.03388, -0.8985, -0.4388, 0.006181, -0.8946, -0.4464, 0.01794, -0.8985, -0.4388, 0.006181, -0.8991, -0.4377, -0.0001193, -1.0, -6.091e-08, 0.0, -0.9999, -0.001677, 0.01443, -1.0, 0.006323, -0.001134, -1.0, 3.046e-08, 0.0, -1.0, 0.006239, 0.001528, -1.0, 3.046e-08, 0.0, 0.0, -0.9999, 0.01408, 0.0, -0.9999, 0.01408, 0.0, -0.9999, 0.01408, 0.0, -0.9999, 0.01408, 0.0, -0.9999, 0.01408, 0.0, -0.9999, 0.01408, 0.8153, 0.5743, -0.07441, 0.8153, 0.5743, -0.07441, 0.8153, 0.5743, -0.07441, 0.8679, 0.4968, 0.005459, 0.8679, 0.4968, 0.005459, 0.8679, 0.4968, 0.005459, 0.0, -0.4421, -0.897, -0.04654, -0.4252, -0.9039, 0.4205, -0.5572, -0.7161, 0.0, -0.4421, -0.897, 0.0, -0.4421, -0.897, -0.01985, -0.4004, -0.9161, 0.8522, -0.5232, -0.00575, 0.8522, -0.5232, -0.00575, 0.8522, -0.5232, -0.00575, 0.8654, -0.501, 0.01298, 0.8654, -0.501, 0.01298, 0.8654, -0.501, 0.01298, 1.0, -4.78e-08, 0.0, 0.9963, -0.02679, 0.08131, 0.9983, 0.05055, -0.02788, 1.0, 2.987e-08, 0.0, 1.0, 2.987e-08, 0.0, 0.9963, -0.07261, 0.04535, 8.54e-08, -0.9966, 0.08252, 8.54e-08, -0.9966, 0.08252, 8.54e-08, -0.9966, 0.08252, 0.0, -0.9966, 0.08252, 0.0, -0.9966, 0.08252, 0.0, -0.9966, 0.08252, 0.9004, -0.435, -0.003967, 0.9096, -0.4129, 0.04612, 0.923, -0.3809, 0.05451, 0.9265, -0.1684, -0.3366, 0.9367, -0.08245, -0.3403, 0.9425, -0.2323, -0.2403, -1.0, 0.00563, 0.003093, -1.0, 0.0, 0.0, -1.0, 0.0, 0.0, -1.0, -0.001546, 0.006235, -0.9939, 0.1078, -0.02116, -1.0, 0.0, 0.0, -0.2534, -0.4085, -0.8769, -0.537, -0.6533, -0.5337, -0.332, -0.4138, -0.8477, -0.9838, -0.1791, -0.0008574, -0.954, -0.2834, -0.09813, -0.9759, -0.1882, -0.1105, -0.8651, 0.5015, 0.005512, -0.8651, 0.5015, 0.005512, -0.8651, 0.5015, 0.005512, -0.8651, 0.5015, 0.005512, -0.8651, 0.5015, 0.005512, -0.8651, 0.5015, 0.005512, 0.0, 0.9999, 0.01099, 0.0, 0.9999, 0.01099, 0.0, 0.9999, 0.01099, 0.0, 0.9999, 0.01099, 0.0, 0.9999, 0.01099, 0.0, 0.9999, 0.01099, 0.8679, 0.4968, 0.005459, 0.8679, 0.4968, 0.005459, 0.8679, 0.4968, 0.005459, 0.8679, 0.4968, 0.005458, 0.8679, 0.4968, 0.005458, 0.8679, 0.4968, 0.005458, -0.96, -0.2794, 0.02074, -0.9731, -0.1845, -0.1378, -0.9859, -0.1672, 0.009174, -0.9633, -0.2567, 0.07847, -0.9841, -0.1777, 0.001362, -0.985, -0.1724, 0.007076, 0.9995, 0.0, -0.03292, 0.9995, 0.0, -0.03292, 0.9995, 0.0, -0.03292, 1.0, -0.003015, -3.314e-05, 1.0, -0.003015, -3.314e-05, 1.0, -0.003015, -3.314e-05, 0.0, -1.0, -2.503e-08, 0.0, -1.0, -2.503e-08, 0.0, -1.0, -2.503e-08, 0.0, -1.0, 0.0, 0.0, -1.0, 0.0, 0.0, -1.0, 0.0, 0.06164, -0.0001859, -0.9981, 0.06164, -0.0001859, -0.9981, 0.06164, -0.0001859, -0.9981, 0.06677, 0.0, -0.9978, 0.06677, 0.0, -0.9978, 0.06677, 0.0, -0.9978, 1.0, 0.0, 0.0, 1.0, 0.0, 0.0, 1.0, 0.0, 0.0, 1.0, 0.0, 0.0, 1.0, 0.0, 0.0, 1.0, 0.0, 0.0, 0.0, -1.0, -1.042e-08, 0.0, -1.0, -1.042e-08, 0.0, -1.0, -1.042e-08, 0.0, -1.0, -4.872e-08, 0.0, -1.0, -4.872e-08, 0.0, -1.0, -4.872e-08, -1.0, 0.003015, 0.0, -1.0, 0.003015, 0.0, -1.0, 0.003015, 0.0, -0.9982, 0.0, 0.05967, -0.9982, 0.0, 0.05967, -0.9982, 0.0, 0.05967, -1.0, 0.0, 0.0, -1.0, 0.0, 0.0, -1.0, 0.0, 0.0, -1.0, 0.0, 0.0, -1.0, 0.0, 0.0, -1.0, 0.0, 0.0, -0.07155, 0.0, -0.9974, -0.07155, 0.0, -0.9974, -0.07155, 0.0, -0.9974, -0.06627, 0.0001998, -0.9978, -0.06627, 0.0001998, -0.9978, -0.06627, 0.0001998, -0.9978, 0.0, 0.0, -1.0, 0.0, 0.0, -1.0, 0.0, 0.0, -1.0, 0.0, 0.0, -1.0, 0.0, 0.0, -1.0, 0.0, 0.0, -1.0, 0.0, 0.9279, -0.3727, 0.0, 0.9279, -0.3727, 0.0, 0.9279, -0.3727, 0.0, 0.9279, -0.3727, 0.0, 0.9279, -0.3727, 0.0, 0.9279, -0.3727, 0.9983, -0.00301, -0.05846, 0.9983, -0.00301, -0.05846, 0.9983, -0.00301, -0.05846, 1.0, 0.0, 0.0, 1.0, 0.0, 0.0, 1.0, 0.0, 0.0, 8.502e-08, -1.0, 0.0, 8.502e-08, -1.0, 0.0, 8.502e-08, -1.0, 0.0, 0.0, -1.0, -1.914e-07, 0.0, -1.0, -1.914e-07, 0.0, -1.0, -1.914e-07, 0.9591, -0.2785, 0.0498, 0.9882, -0.1335, -0.0755, 0.7669, -0.1347, -0.6274, 0.9562, -0.2915, -0.02808, 0.6813, -0.6228, -0.3847, 0.5685, -0.0968, 0.8169, 0.0, -0.9976, 0.0696, 0.0, -0.9976, 0.0696, 0.0, -0.9976, 0.0696, 0.0, -0.9976, 0.0696, 0.0, -0.9976, 0.0696, 0.0, -0.9976, 0.0696, 0.868, 0.4966, 0.0007344, 0.868, 0.4966, 0.0007344, 0.868, 0.4966, 0.0007344, 0.868, 0.4966, 0.0007344, 0.868, 0.4966, 0.0007344, 0.868, 0.4966, 0.0007344, 1.0, 3.24e-05, 0.0008461, 1.0, 3.24e-05, 0.0008461, 1.0, 3.24e-05, 0.0008461, 1.0, -2.948e-06, 0.0009134, 1.0, -2.948e-06, 0.0009134, 1.0, -2.948e-06, 0.0009134, 1.0, 3.498e-05, 0.0009134, 1.0, 3.498e-05, 0.0009134, 1.0, 3.498e-05, 0.0009134, 1.0, -2.731e-06, 0.0008461, 1.0, -2.731e-06, 0.0008461, 1.0, -2.731e-06, 0.0008461, 0.868, 0.4966, 0.0007344, 0.868, 0.4966, 0.0007344, 0.868, 0.4966, 0.0007344, 0.868, 0.4966, 0.0007344, 0.868, 0.4966, 0.0007344, 0.868, 0.4966, 0.0007344, -0.8652, 0.5014, -0.000732, -0.8652, 0.5014, -0.000732, -0.8652, 0.5014, -0.000732, -0.8652, 0.5014, -0.000732, -0.8652, 0.5014, -0.000732, -0.8652, 0.5014, -0.000732, -0.8652, 0.5014, -0.000732, -0.8652, 0.5014, -0.000732, -0.8652, 0.5014, -0.000732, -0.8652, 0.5014, -0.000732, -0.8652, 0.5014, -0.000732, -0.8652, 0.5014, -0.000732, -1.0, -3.5e-05, -0.0009133, -1.0, -3.5e-05, -0.0009133, -1.0, -3.5e-05, -0.0009133, -1.0, 2.594e-06, -0.000846, -1.0, 2.594e-06, -0.000846, -1.0, 2.594e-06, -0.000846, 0.0, 0.0, 1.0, 0.0, 0.0, 1.0, 0.0, 0.0, 1.0, 0.0, 0.0, 1.0, 0.0, 0.0, 1.0, 0.0, 0.0, 1.0, 0.06593, 0.0, 0.9978, 0.06593, 0.0, 0.9978, 0.06593, 0.0, 0.9978, 0.06593, 0.0, 0.9978, 0.06593, 0.0, 0.9978, 0.06593, 0.0, 0.9978, -0.06677, 0.0, 0.9978, -0.06677, 0.0, 0.9978, -0.06677, 0.0, 0.9978, -0.06677, 0.0, 0.9978, -0.06677, 0.0, 0.9978, -0.06677, 0.0, 0.9978, 0.0, 1.0, -3.35e-07, 0.0, 1.0, -3.35e-07, 0.0, 1.0, -3.35e-07, 0.0, 1.0, 0.0, 0.0, 1.0, 0.0, 0.0, 1.0, 0.0, -0.8652, 0.5014, -0.0007318, -0.8652, 0.5014, -0.0007318, -0.8652, 0.5014, -0.0007318, -0.8652, 0.5014, -0.0007324, -0.8652, 0.5014, -0.0007324, -0.8652, 0.5014, -0.0007324, 1.0, 0.0, 0.0008461, 1.0, 0.0, 0.0008461, 1.0, 0.0, 0.0008461, 1.0, 0.0, 0.0008461, 1.0, 0.0, 0.0008461, 1.0, 0.0, 0.0008461, 1.0, 0.0, 0.0008461, 1.0, 0.0, 0.0008461, 1.0, 0.0, 0.0008461, 1.0, 0.0, 0.0008461, 1.0, 0.0, 0.0008461, 1.0, 0.0, 0.0008461, -1.0, 0.0, -0.000846, -1.0, 0.0, -0.000846, -1.0, 0.0, -0.000846, -1.0, 0.0, -0.000846, -1.0, 0.0, -0.000846, -1.0, 0.0, -0.000846, -1.0, -3.238e-05, -0.000846, -1.0, -3.238e-05, -0.000846, -1.0, -3.238e-05, -0.000846, -1.0, 2.8e-06, -0.0009133, -1.0, 2.8e-06, -0.0009133, -1.0, 2.8e-06, -0.0009133, 0.868, 0.4966, 0.0007346, 0.868, 0.4966, 0.0007346, 0.868, 0.4966, 0.0007346, 0.868, 0.4966, 0.0007343, 0.868, 0.4966, 0.0007343, 0.868, 0.4966, 0.0007343, -0.005385, 0.01193, 0.9999, 0.001857, 0.00117, 1.0, 0.454, 0.003674, 0.891, 0.00482, 0.0122, 0.9999, -0.01094, -0.009087, 0.9999, 0.0006964, 0.003071, 1.0, 0.008705, -0.004777, 1.0, 0.009282, -0.0006938, 1.0, 0.02281, 0.003238, 0.9997, 0.05607, -0.003702, 0.9984, 0.09941, -0.01621, 0.9949, 0.07319, -0.01632, 0.9972, -0.02896, 0.01075, 0.9995, 0.345, -0.2695, 0.8991, -0.1338, -0.6161, 0.7762, -0.08156, 0.004247, 0.9967, -0.1134, 0.623, 0.774, -0.04001, -0.0003041, 0.9992, -0.3827, 0.0, -0.9239, -0.3827, 0.0, -0.9239, -0.3827, 0.0, -0.9239, -0.3827, 0.0, -0.9239, -0.3827, 0.0, -0.9239, -0.3827, 0.0, -0.9239, 0.3827, 0.0, -0.9239, 0.3827, 0.0, -0.9239, 0.3827, 0.0, -0.9239, 0.3827, 0.0, -0.9239, 0.3827, 0.0, -0.9239, 0.3827, 0.0, -0.9239, 0.9239, 0.0, 0.3827, 0.9239, 0.0, 0.3827, 0.9239, 0.0, 0.3827, 0.9239, 0.0, 0.3827, 0.9239, 0.0, 0.3827, 0.9239, 0.0, 0.3827, -0.3827, 0.0, 0.9239, -0.3827, 0.0, 0.9239, -0.3827, 0.0, 0.9239, -0.3827, 0.0, 0.9239, -0.3827, 0.0, 0.9239, -0.3827, 0.0, 0.9239, -0.9239, 0.0, -0.3827, -0.9239, 0.0, -0.3827, -0.9239, 0.0, -0.3827, -0.9239, 0.0, -0.3827, -0.9239, 0.0, -0.3827, -0.9239, 0.0, -0.3827, 0.9239, 0.0, -0.3827, 0.9239, 0.0, -0.3827, 0.9239, 0.0, -0.3827, 0.9239, 0.0, -0.3827, 0.9239, 0.0, -0.3827, 0.9239, 0.0, -0.3827, 0.3827, 0.0, 0.9239, 0.3827, 0.0, 0.9239, 0.3827, 0.0, 0.9239, 0.3827, 0.0, 0.9239, 0.3827, 0.0, 0.9239, 0.3827, 0.0, 0.9239, -0.9239, 0.0, 0.3827, -0.9239, 0.0, 0.3827, -0.9239, 0.0, 0.3827, -0.9239, 0.0, 0.3827, -0.9239, 0.0, 0.3827, -0.9239, 0.0, 0.3827, -0.8722, -0.4859, 0.05633, -0.8951, -0.4453, -0.02302, -0.8419, -0.5393, -0.0184, -0.862, -0.4635, 0.2055, -0.8314, -0.5294, 0.1689, -0.8075, -0.5707, 0.149, 1.0, 0.0, 0.0, 1.0, 0.0, 0.0, 1.0, 0.0, 0.0, 0.8874, -0.431, 0.1636, 0.86, -0.482, 0.1677, 0.9135, -0.3782, 0.1502, 0.832, -0.5547, 0.004647, 0.8502, -0.5221, -0.06742, 0.8301, -0.5476, 0.1051, 0.0, -0.9999, -0.01147, 0.0, -0.9999, -0.01147, 0.0, -0.9999, -0.01147, 0.0, -0.9999, -0.01147, 0.0, -0.9999, -0.01147, 0.0, -0.9999, -0.01147, -2.805e-08, 0.8649, -0.5019, -2.805e-08, 0.8649, -0.5019, -2.805e-08, 0.8649, -0.5019, 0.0, 0.8649, -0.5019, 0.0, 0.8649, -0.5019, 0.0, 0.8649, -0.5019, -0.7516, 0.6532, -0.09177, -0.6551, 0.7506, -0.08641, -0.7881, 0.5534, -0.2696, -0.6956, 0.6717, 0.2548, -0.8631, 0.4982, 0.08275, -0.875, 0.4576, 0.158, -0.7935, 0.5908, -0.1459, -0.7763, 0.483, -0.405, -0.9238, 0.3255, -0.2018, -0.666, 0.6129, -0.4253, -0.741, 0.3852, -0.55, -0.5236, 0.418, -0.7423, 0.7806, 0.4569, -0.4265, 0.5136, 0.8524, -0.09822, 0.7392, 0.3937, -0.5464, 0.7528, 0.6223, -0.2146, 0.8114, 0.5136, -0.2789, 0.6522, 0.696, -0.3004, 0.7171, 0.6683, 0.1981, 0.8287, 0.5574, 0.05047, 0.6381, 0.7665, 0.07266, 0.9029, 0.4098, -0.1296, 0.7622, 0.57, -0.3068, 0.8125, 0.5653, -0.1425, -0.9999, 0.0144, 0.001923, -1.0, 0.0, 0.0, -1.0, 0.0, 0.0, -1.0, 0.0, 0.0, -1.0, 0.0, 0.0, -0.9993, 0.03623, 0.00677, -1.0, 6.599e-08, 0.0, -0.9993, 0.006772, 0.03623, -0.9999, 0.01452, -0.0002466, -0.9993, 0.03685, 0.0006434, -1.0, -9.371e-08, 0.0, -1.0, -9.371e-08, 0.0, -1.0, 0.0, 0.0, -1.0, 0.0, 0.0, -1.0, 0.0, 0.0, -1.0, 7.892e-08, 0.0, -1.0, 7.892e-08, 0.0, -0.9993, 0.03604, -0.007698, 1.0, 6.616e-08, 0.0, 0.9996, 0.008244, -0.0256, 0.9994, 0.0304, 0.01723, 0.9994, 0.03458, -0.005003, 1.0, 0.0, 0.0, 1.0, 0.0, 0.0, 0.9994, 0.03494, -0.0001722, 1.0, 0.0, 0.0, 1.0, 0.0, 0.0, 1.0, 9.58e-08, 0.0, 0.9994, 0.01124, -0.03308, 0.9996, -0.009384, -0.02794, 0.9996, -0.02516, -0.01537, 0.996, -0.04474, 0.07716, 1.0, -1.093e-07, 0.0, 0.9996, -0.02334, -0.01801, 1.0, 0.0, 0.0, 1.0, 0.0, 0.0, -2.953e-07, 0.7272, -0.6864, -2.953e-07, 0.7272, -0.6864, -2.953e-07, 0.7272, -0.6864, -2.953e-07, 0.7272, -0.6864, 0.1705, 0.9625, -0.2112, 0.355, 0.8198, 0.4493, -0.01473, 0.9997, -0.01686, -0.3566, 0.9158, -0.1848, -1.304e-06, -0.371, -0.9286, -1.304e-06, -0.371, -0.9286, -1.304e-06, -0.371, -0.9286, -1.304e-06, -0.371, -0.9286, -9.685e-07, 0.0, -1.0, -9.685e-07, 0.0, -1.0, -9.685e-07, 0.0, -1.0, -9.685e-07, 0.0, -1.0, -4.259e-07, -0.6738, 0.739, -4.259e-07, -0.6738, 0.739, -4.259e-07, -0.6738, 0.739, -4.259e-07, -0.6738, 0.739, -1.195e-06, 0.0, 1.0, -1.195e-06, 0.0, 1.0, -1.195e-06, 0.0, 1.0, -1.195e-06, 0.0, 1.0, -1.181e-06, 0.3987, 0.9171, -1.181e-06, 0.3987, 0.9171, -1.181e-06, 0.3987, 0.9171, -1.181e-06, 0.3987, 0.9171, -8.726e-07, 0.7071, 0.7071, -8.726e-07, 0.7071, 0.7071, -8.726e-07, 0.7071, 0.7071, -8.726e-07, 0.7071, 0.7071, -1.004e-06, 0.7762, 0.6304, -0.06173, 0.461, 0.8853, -1.004e-06, 0.7762, 0.6304, -1.004e-06, 0.7762, 0.6304, 5.527e-07, -1.0, 0.0, 5.527e-07, -1.0, 0.0, 5.527e-07, -1.0, 0.0, 5.527e-07, -1.0, 0.0, 5.527e-07, 1.0, 0.0, 5.527e-07, 1.0, 0.0, 5.527e-07, 1.0, 0.0, 5.527e-07, 1.0, 0.0, 0.0, 1.0, 6.162e-09, 0.5199, 0.8199, -0.2399, 0.2627, 0.9625, 0.0684, 0.0, 1.0, 6.162e-09, -0.8617, 0.473, 0.1838, -0.8641, 0.5033, 0.0003228, -0.8593, 0.5112, -0.01746, -0.8593, 0.5112, -0.01746, 0.5595, 0.6344, -0.5334, 0.8302, 0.5574, 0.004744, 0.8302, 0.5574, 0.004744, 0.784, 0.6135, -0.09477, -1.0, 0.0, 0.0, -1.0, 0.0, 0.0, -1.0, 0.0, 0.0, -1.0, 0.0, 0.0, -1.0, 0.0, 0.0, -1.0, 0.0, 0.0, -1.0, 0.0, 0.0, -1.0, 0.0, 0.0, -1.0, 0.0, 0.0, -1.0, 0.0, 0.0, -1.0, 0.0, 0.0, -1.0, 0.0, 0.0, -1.304e-06, -0.371, -0.9286, -1.304e-06, -0.371, -0.9286, -1.304e-06, -0.371, -0.9286, -1.304e-06, -0.371, -0.9286, -1.304e-06, -0.371, -0.9286, -1.304e-06, -0.371, -0.9286, -1.304e-06, -0.371, -0.9286, -1.304e-06, -0.371, -0.9286, -1.0, 5.535e-08, 0.0, -1.0, 5.535e-08, 0.0, -1.0, 5.535e-08, 0.0, -1.0, 5.535e-08, 0.0, -1.0, 0.0, 0.0, -1.0, 0.0, 0.0, -1.0, 0.0, 0.0, -1.0, 0.0, 0.0, -0.9911, 0.1324, 0.01181, -0.9158, 0.2209, 0.3354, -1.0, 7.276e-08, 0.0, -1.0, 7.276e-08, 0.0, 0.9918, 0.1273, -0.009789, 1.0, 0.0, 0.0, 1.0, 0.0, 0.0, 0.9997, -0.02235, -0.001259, 1.0, 2.181e-08, 0.0, 1.0, 2.181e-08, 0.0, 1.0, 2.181e-08, 0.0, 1.0, 2.181e-08, 0.0, 1.0, 2.768e-08, 0.0, 1.0, 2.768e-08, 0.0, 1.0, 2.768e-08, 0.0, 1.0, 2.768e-08, 0.0, 1.0, 0.0, 0.0, 1.0, 0.0, 0.0, 1.0, 0.0, 0.0, 1.0, 0.0, 0.0, 1.0, 4.215e-08, 0.0, 1.0, 4.215e-08, 0.0, 1.0, 4.215e-08, 0.0, 1.0, 4.215e-08, 0.0, 1.0, 0.0, 0.0, 1.0, 0.0, 0.0, 1.0, 0.0, 0.0, 1.0, 0.0, 0.0])] * 3)])
me_plane = bpy.data.meshes.new('Plane')
me_plane.from_pydata([(-0.01149, 1.19, -0.086), (-0.4081, 0.9547, -0.086), (-0.8248, 0.806, -0.086), (-1.346, 0.6958, -0.086), (-1.816, 0.7307, -0.086), (-2.193, 0.8225, -0.086), (-2.36, 0.9033, -0.086), (-2.431, 0.8629, -0.086), (-2.439, 0.7637, -0.086), (-2.229, 0.5526, -0.086), (-1.859, 0.3029, -0.086), (-1.473, 0.1156, -0.086), (-1.109, 0.01465, -0.086), (-0.9075, -0.001877, -0.086), (-0.6945, -0.2185, -0.086), (-0.5549, -0.1249, -0.086), (-0.331, 0.0734, -0.086), (-0.162, 0.3323, -0.086), (-0.06106, 0.6573, -0.086), (0.282, 1.184, -0.086), (-0.5375, -0.5056, -0.086), (-0.3701, -0.3932, -0.086), (-0.1013, -0.1553, -0.086), (0.1013, 0.1553, -0.086), (0.2225, 0.5452, -0.086), (-0.01149, 1.19, 0.086), (-0.4081, 0.9547, 0.086), (-0.8248, 0.806, 0.086), (-1.346, 0.6958, 0.086), (-1.816, 0.7307, 0.086), (-2.193, 0.8225, 0.086), (-2.36, 0.9033, 0.086), (-2.431, 0.8629, 0.086), (-2.439, 0.7637, 0.086), (-2.229, 0.5526, 0.086), (-1.859, 0.3029, 0.086), (-1.473, 0.1156, 0.086), (-1.109, 0.01465, 0.086), (-0.9075, -0.001877, 0.086), (-0.6945, -0.2185, 0.086), (-0.5549, -0.1249, 0.086), (-0.331, 0.0734, 0.086), (-0.162, 0.3323, 0.086), (-0.06106, 0.6573, 0.086), (-0.5375, -0.5056, 0.086), (-0.3701, -0.3932, 0.086), (-0.1013, -0.1553, 0.086), (0.1013, 0.1553, 0.086), (0.2225, 0.5452, 0.086), (0.282, 1.184, 0.086)], [], [(0, 1, 2, 3, 4, 5, 6, 7, 8, 9, 10, 11, 12, 13, 14, 15, 16, 17, 18), (17, 23, 24, 18), (15, 21, 22, 16), (18, 24, 19, 0), (16, 22, 23, 17), (14, 20, 21, 15), (25, 43, 42, 41, 40, 39, 38, 37, 36, 35, 34, 33, 32, 31, 30, 29, 28, 27, 26), (42, 43, 48, 47), (40, 41, 46, 45), (43, 25, 49, 48), (41, 42, 47, 46), (39, 40, 45, 44), (10, 9, 34, 35), (3, 2, 27, 28), (11, 10, 35, 36), (4, 3, 28, 29), (12, 11, 36, 37), (5, 4, 29, 30), (21, 20, 44, 45), (13, 12, 37, 38), (6, 5, 30, 31), (22, 21, 45, 46), (14, 13, 38, 39), (0, 19, 49, 25), (7, 6, 31, 32), (23, 22, 46, 47), (20, 14, 39, 44), (8, 7, 32, 33), (24, 23, 47, 48), (1, 0, 25, 26), (9, 8, 33, 34), (19, 24, 48, 49), (2, 1, 26, 27)])
_uv = me_plane.uv_layers.new(name='UVMap')
_uv.uv.foreach_set('vector', [0.0, 0.0, 0.0, 0.0, 0.0, 0.0, 0.0, 0.0, 0.0, 0.0, 0.0, 0.0, 0.0, 0.0, 0.0, 0.0, 0.0, 0.0, 0.0, 0.0, 0.0, 0.0, 0.0, 0.0, 0.0, 0.0, 0.0, 0.0, 0.0, 0.0, 0.0, 0.0, 0.0, 0.0, 0.0, 0.0, 0.0, 0.0, 0.0, 0.0, 0.0, 0.0, 0.0, 0.0, 0.0, 0.0, 0.0, 0.0, 0.0, 0.0, 0.0, 0.0, 0.0, 0.0, 0.0, 0.0, 0.0, 0.0, 0.0, 0.0, 0.0, 0.0, 0.0, 0.0, 0.0, 0.0, 0.0, 0.0, 0.0, 0.0, 0.0, 0.0, 0.0, 0.0, 0.0, 0.0, 0.0, 0.0, 0.0, 0.0, 0.0, 0.0, 0.0, 0.0, 0.0, 0.0, 0.0, 0.0, 0.0, 0.0, 0.0, 0.0, 0.0, 0.0, 0.0, 0.0, 0.0, 0.0, 0.0, 0.0, 0.0, 0.0, 0.0, 0.0, 0.0, 0.0, 0.0, 0.0, 0.0, 0.0, 0.0, 0.0, 0.0, 0.0, 0.0, 0.0, 0.0, 0.0, 0.0, 0.0, 0.0, 0.0, 0.0, 0.0, 0.0, 0.0, 0.0, 0.0, 0.0, 0.0, 0.0, 0.0, 0.0, 0.0, 0.0, 0.0, 0.0, 0.0, 0.0, 0.0, 0.0, 0.0, 0.0, 0.0, 0.0, 0.0, 0.0, 0.0, 0.0, 0.0, 0.0, 0.0, 0.0, 0.0, 0.0, 0.0, 0.0, 0.0, 0.0, 0.0, 0.0, 0.0, 0.0, 0.0, 0.0, 0.0, 0.0, 0.0, 0.0, 0.0, 0.0, 0.0, 0.0, 0.0, 0.0, 0.0, 0.0, 0.0, 0.0, 0.0, 0.0, 0.0, 0.0, 0.0, 0.0, 0.0, 0.0, 0.0, 0.0, 0.0, 0.0, 0.0, 0.0, 0.0, 0.0, 0.0, 0.0, 0.0, 0.0, 0.0, 0.0, 0.0, 0.0, 0.0, 0.0, 0.0, 0.0, 0.0, 0.0, 0.0, 0.0, 0.0, 0.0, 0.0, 0.0, 0.0, 0.0, 0.0, 0.0, 0.0, 0.0, 0.0, 0.0, 0.0, 0.0, 0.0, 0.0, 0.0, 0.0, 0.0, 0.0, 0.0, 0.0, 0.0, 0.0, 0.0, 0.0, 0.0, 0.0, 0.0, 0.0, 0.0, 0.0, 0.0, 0.0, 0.0, 0.0, 0.0, 0.0, 0.0, 0.0, 0.0, 0.0, 0.0, 0.0, 0.0, 0.0, 0.0, 0.0, 0.0, 0.0, 0.0, 0.0, 0.0, 0.0, 0.0, 0.0, 0.0, 0.0, 0.0, 0.0, 0.0, 0.0, 0.0, 0.0, 0.0, 0.0, 0.0, 0.0, 0.0, 0.0, 0.0, 0.0, 0.0, 0.0, 0.0, 0.0, 0.0, 0.0, 0.0, 0.0, 0.0, 0.0, 0.0, 0.0, 0.0, 0.0, 0.0, 0.0, 0.0, 0.0, 0.0, 0.0, 0.0, 0.0, 0.0, 0.0, 0.0, 0.0, 0.0, 0.0, 0.0, 0.0, 0.0, 0.0, 0.0, 0.0, 0.0, 0.0, 0.0, 0.0, 0.0, 0.0, 0.0])
me_plane.update()

# ---- objects
ob_cube = bpy.data.objects.new('Cube', me_cube_001)
ob_plane = bpy.data.objects.new('Plane', me_plane)
ob_empty = bpy.data.objects.new('Empty', None)

# ---- transforms, parenting, visibility, modifiers, constraints
ob_cube.location = (0.0, 0.0, 0.0)
ob_plane.location = (-0.01151, -0.08425, -0.01766)
ob_plane.rotation_euler = (-0.0, -1.571, 0.0)
ob_plane.scale = (0.167, 0.167, 0.167)
ob_empty.location = (-0.01151, 0.0582, -0.2486)
ob_empty.rotation_euler = (1.571, 6.989e-10, 1.571)
ob_empty.scale = (0.09615, 0.09615, 0.09615)
ob_empty.empty_display_type = 'IMAGE'
ob_empty.empty_display_size = 5.0
ob_empty.use_empty_image_alpha = True
ob_empty.color = (1.0, 1.0, 1.0, 0.4914)

# ---- collection membership
scene.collection.objects.link(ob_cube)
col_collection.objects.link(ob_plane)
col_collection.objects.link(ob_empty)

# ---- scene / render settings (as saved in the file)
scene.frame_start = 1; scene.frame_end = 250; scene.frame_set(1)
scene.render.engine = 'BLENDER_EEVEE_NEXT'
scene.cycles.sampling_pattern = 'TABULATED_SOBOL'
scene.eevee.ray_tracing_options.trace_max_roughness = 0.0
bpy.context.view_layer.update()

# ---- added for rendering (the .blend has no active camera and no usable light): camera, sun
cam_auto = bpy.data.cameras.new('AutoCamera')
cam_auto.lens = 50.0
cam_auto.sensor_width = 36.0
cam_auto.clip_end = 1000.0
ob_auto_camera = bpy.data.objects.new('AutoCamera', cam_auto)
scene.collection.objects.link(ob_auto_camera)
ob_auto_camera.location = (4.17791, -4.81115, 2.88072)
ob_auto_camera.rotation_euler = (1.09748, -7.21219e-08, 0.694738)
scene.camera = ob_auto_camera
light_auto_sun = bpy.data.lights.new('AutoSun', 'SUN')
light_auto_sun.energy = 3.0
light_auto_sun.angle = 0.0523599
ob_auto_sun = bpy.data.objects.new('AutoSun', light_auto_sun)
scene.collection.objects.link(ob_auto_sun)
ob_auto_sun.rotation_euler = (0.872665, 0.174533, 0.523599)
bpy.context.view_layer.update()
